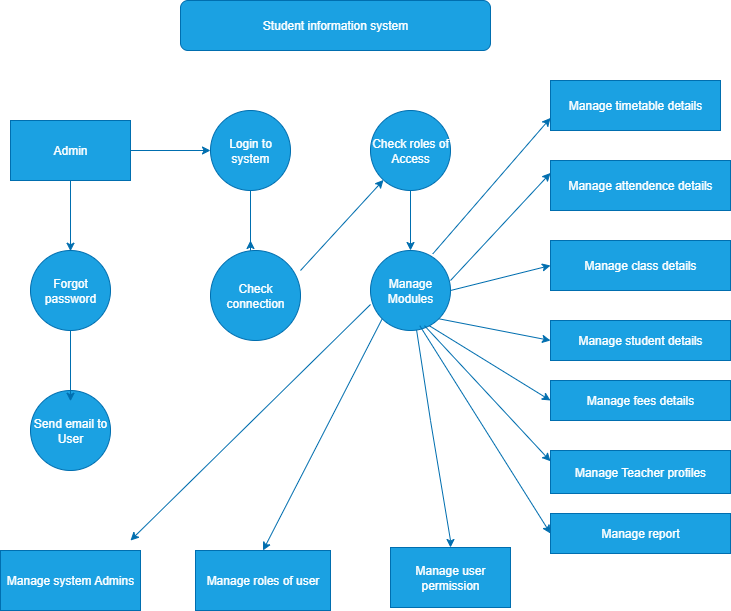

The diagram above was exported from draw.io. Its source (the exported page's mxGraphModel, read from the mxfile embedded in the PNG):
<mxGraphModel dx="1026" dy="596" grid="1" gridSize="10" guides="1" tooltips="1" connect="1" arrows="1" fold="1" page="1" pageScale="1" pageWidth="850" pageHeight="1100" math="0" shadow="0">
  <root>
    <mxCell id="0" />
    <mxCell id="1" parent="0" />
    <mxCell id="y7TZCjcgdmaqw1lJ1EnN-2" value="Student information system" style="rounded=1;whiteSpace=wrap;html=1;fillColor=#1ba1e2;fontColor=#ffffff;strokeColor=#006EAF;" vertex="1" parent="1">
      <mxGeometry x="270" y="140" width="310" height="50" as="geometry" />
    </mxCell>
    <mxCell id="y7TZCjcgdmaqw1lJ1EnN-28" style="edgeStyle=orthogonalEdgeStyle;rounded=0;orthogonalLoop=1;jettySize=auto;html=1;entryX=0;entryY=0.5;entryDx=0;entryDy=0;fillColor=#1ba1e2;strokeColor=#006EAF;" edge="1" parent="1" source="y7TZCjcgdmaqw1lJ1EnN-3" target="y7TZCjcgdmaqw1lJ1EnN-4">
      <mxGeometry relative="1" as="geometry" />
    </mxCell>
    <mxCell id="y7TZCjcgdmaqw1lJ1EnN-3" value="Admin" style="rounded=0;whiteSpace=wrap;html=1;fillColor=#1ba1e2;fontColor=#ffffff;strokeColor=#006EAF;" vertex="1" parent="1">
      <mxGeometry x="100" y="260" width="120" height="60" as="geometry" />
    </mxCell>
    <mxCell id="y7TZCjcgdmaqw1lJ1EnN-27" style="edgeStyle=orthogonalEdgeStyle;rounded=0;orthogonalLoop=1;jettySize=auto;html=1;fillColor=#1ba1e2;strokeColor=#006EAF;" edge="1" parent="1" source="y7TZCjcgdmaqw1lJ1EnN-4">
      <mxGeometry relative="1" as="geometry">
        <mxPoint x="340" y="380" as="targetPoint" />
        <Array as="points">
          <mxPoint x="340" y="390" />
          <mxPoint x="340" y="390" />
        </Array>
      </mxGeometry>
    </mxCell>
    <mxCell id="y7TZCjcgdmaqw1lJ1EnN-4" value="Login to system" style="ellipse;whiteSpace=wrap;html=1;aspect=fixed;fillColor=#1ba1e2;fontColor=#ffffff;strokeColor=#006EAF;" vertex="1" parent="1">
      <mxGeometry x="300" y="250" width="80" height="80" as="geometry" />
    </mxCell>
    <mxCell id="y7TZCjcgdmaqw1lJ1EnN-29" style="edgeStyle=orthogonalEdgeStyle;rounded=0;orthogonalLoop=1;jettySize=auto;html=1;exitX=0.5;exitY=1;exitDx=0;exitDy=0;entryX=0.5;entryY=0;entryDx=0;entryDy=0;fillColor=#1ba1e2;strokeColor=#006EAF;" edge="1" parent="1" source="y7TZCjcgdmaqw1lJ1EnN-5" target="y7TZCjcgdmaqw1lJ1EnN-9">
      <mxGeometry relative="1" as="geometry" />
    </mxCell>
    <mxCell id="y7TZCjcgdmaqw1lJ1EnN-5" value="Check roles of Access" style="ellipse;whiteSpace=wrap;html=1;aspect=fixed;fillColor=#1ba1e2;fontColor=#ffffff;strokeColor=#006EAF;" vertex="1" parent="1">
      <mxGeometry x="460" y="250" width="80" height="80" as="geometry" />
    </mxCell>
    <mxCell id="y7TZCjcgdmaqw1lJ1EnN-6" value="Forgot password" style="ellipse;whiteSpace=wrap;html=1;aspect=fixed;fillColor=#1ba1e2;fontColor=#ffffff;strokeColor=#006EAF;" vertex="1" parent="1">
      <mxGeometry x="120" y="390" width="80" height="80" as="geometry" />
    </mxCell>
    <mxCell id="y7TZCjcgdmaqw1lJ1EnN-7" value="Send email to User" style="ellipse;whiteSpace=wrap;html=1;aspect=fixed;fillColor=#1ba1e2;fontColor=#ffffff;strokeColor=#006EAF;" vertex="1" parent="1">
      <mxGeometry x="120" y="530" width="80" height="80" as="geometry" />
    </mxCell>
    <mxCell id="y7TZCjcgdmaqw1lJ1EnN-8" value="Check connection" style="ellipse;whiteSpace=wrap;html=1;aspect=fixed;fillColor=#1ba1e2;fontColor=#ffffff;strokeColor=#006EAF;" vertex="1" parent="1">
      <mxGeometry x="300" y="390" width="90" height="90" as="geometry" />
    </mxCell>
    <mxCell id="y7TZCjcgdmaqw1lJ1EnN-9" value="Manage Modules" style="ellipse;whiteSpace=wrap;html=1;aspect=fixed;fillColor=#1ba1e2;fontColor=#ffffff;strokeColor=#006EAF;" vertex="1" parent="1">
      <mxGeometry x="460" y="390" width="80" height="80" as="geometry" />
    </mxCell>
    <mxCell id="y7TZCjcgdmaqw1lJ1EnN-10" value="Manage system Admins" style="rounded=0;whiteSpace=wrap;html=1;fillColor=#1ba1e2;fontColor=#ffffff;strokeColor=#006EAF;" vertex="1" parent="1">
      <mxGeometry x="90" y="690" width="140" height="60" as="geometry" />
    </mxCell>
    <mxCell id="y7TZCjcgdmaqw1lJ1EnN-11" value="Manage roles of user" style="rounded=0;whiteSpace=wrap;html=1;fillColor=#1ba1e2;fontColor=#ffffff;strokeColor=#006EAF;" vertex="1" parent="1">
      <mxGeometry x="285" y="690" width="135" height="60" as="geometry" />
    </mxCell>
    <mxCell id="y7TZCjcgdmaqw1lJ1EnN-12" value="Manage user permission" style="rounded=0;whiteSpace=wrap;html=1;fillColor=#1ba1e2;fontColor=#ffffff;strokeColor=#006EAF;" vertex="1" parent="1">
      <mxGeometry x="480" y="687" width="120" height="60" as="geometry" />
    </mxCell>
    <mxCell id="y7TZCjcgdmaqw1lJ1EnN-13" value="Manage timetable details" style="rounded=0;whiteSpace=wrap;html=1;fillColor=#1ba1e2;fontColor=#ffffff;strokeColor=#006EAF;" vertex="1" parent="1">
      <mxGeometry x="640" y="220" width="170" height="50" as="geometry" />
    </mxCell>
    <mxCell id="y7TZCjcgdmaqw1lJ1EnN-14" value="Manage attendence details" style="rounded=0;whiteSpace=wrap;html=1;fillColor=#1ba1e2;fontColor=#ffffff;strokeColor=#006EAF;" vertex="1" parent="1">
      <mxGeometry x="640" y="300" width="180" height="50" as="geometry" />
    </mxCell>
    <mxCell id="y7TZCjcgdmaqw1lJ1EnN-15" value="Manage class details" style="rounded=0;whiteSpace=wrap;html=1;fillColor=#1ba1e2;fontColor=#ffffff;strokeColor=#006EAF;" vertex="1" parent="1">
      <mxGeometry x="640" y="380" width="180" height="50" as="geometry" />
    </mxCell>
    <mxCell id="y7TZCjcgdmaqw1lJ1EnN-16" value="Manage student details" style="rounded=0;whiteSpace=wrap;html=1;fillColor=#1ba1e2;fontColor=#ffffff;strokeColor=#006EAF;" vertex="1" parent="1">
      <mxGeometry x="640" y="460" width="180" height="40" as="geometry" />
    </mxCell>
    <mxCell id="y7TZCjcgdmaqw1lJ1EnN-17" value="Manage fees details" style="rounded=0;whiteSpace=wrap;html=1;fillColor=#1ba1e2;fontColor=#ffffff;strokeColor=#006EAF;" vertex="1" parent="1">
      <mxGeometry x="640" y="520" width="180" height="40" as="geometry" />
    </mxCell>
    <mxCell id="y7TZCjcgdmaqw1lJ1EnN-18" value="Manage Teacher profiles" style="rounded=0;whiteSpace=wrap;html=1;fillColor=#1ba1e2;fontColor=#ffffff;strokeColor=#006EAF;" vertex="1" parent="1">
      <mxGeometry x="640" y="590" width="180" height="43" as="geometry" />
    </mxCell>
    <mxCell id="y7TZCjcgdmaqw1lJ1EnN-19" value="Manage report" style="rounded=0;whiteSpace=wrap;html=1;fillColor=#1ba1e2;fontColor=#ffffff;strokeColor=#006EAF;" vertex="1" parent="1">
      <mxGeometry x="640" y="653" width="180" height="40" as="geometry" />
    </mxCell>
    <mxCell id="y7TZCjcgdmaqw1lJ1EnN-21" value="" style="endArrow=classic;html=1;rounded=0;fillColor=#1ba1e2;strokeColor=#006EAF;" edge="1" parent="1">
      <mxGeometry width="50" height="50" relative="1" as="geometry">
        <mxPoint x="460" y="444" as="sourcePoint" />
        <mxPoint x="220" y="680" as="targetPoint" />
      </mxGeometry>
    </mxCell>
    <mxCell id="y7TZCjcgdmaqw1lJ1EnN-23" value="" style="endArrow=classic;html=1;rounded=0;entryX=0.5;entryY=0;entryDx=0;entryDy=0;exitX=0;exitY=1;exitDx=0;exitDy=0;fillColor=#1ba1e2;strokeColor=#006EAF;" edge="1" parent="1" source="y7TZCjcgdmaqw1lJ1EnN-9" target="y7TZCjcgdmaqw1lJ1EnN-11">
      <mxGeometry width="50" height="50" relative="1" as="geometry">
        <mxPoint x="400" y="610" as="sourcePoint" />
        <mxPoint x="450" y="560" as="targetPoint" />
      </mxGeometry>
    </mxCell>
    <mxCell id="y7TZCjcgdmaqw1lJ1EnN-24" value="" style="endArrow=classic;html=1;rounded=0;entryX=0.5;entryY=0;entryDx=0;entryDy=0;fillColor=#1ba1e2;strokeColor=#006EAF;" edge="1" parent="1" source="y7TZCjcgdmaqw1lJ1EnN-9" target="y7TZCjcgdmaqw1lJ1EnN-12">
      <mxGeometry width="50" height="50" relative="1" as="geometry">
        <mxPoint x="470" y="600" as="sourcePoint" />
        <mxPoint x="520" y="550" as="targetPoint" />
        <Array as="points">
          <mxPoint x="520" y="560" />
          <mxPoint x="540" y="680" />
        </Array>
      </mxGeometry>
    </mxCell>
    <mxCell id="y7TZCjcgdmaqw1lJ1EnN-25" value="" style="endArrow=classic;html=1;rounded=0;fillColor=#1ba1e2;strokeColor=#006EAF;" edge="1" parent="1" source="y7TZCjcgdmaqw1lJ1EnN-6">
      <mxGeometry width="50" height="50" relative="1" as="geometry">
        <mxPoint x="160" y="520" as="sourcePoint" />
        <mxPoint x="160" y="540.7106781186548" as="targetPoint" />
      </mxGeometry>
    </mxCell>
    <mxCell id="y7TZCjcgdmaqw1lJ1EnN-26" value="" style="endArrow=classic;html=1;rounded=0;fillColor=#1ba1e2;strokeColor=#006EAF;" edge="1" parent="1" source="y7TZCjcgdmaqw1lJ1EnN-3">
      <mxGeometry width="50" height="50" relative="1" as="geometry">
        <mxPoint x="160" y="370" as="sourcePoint" />
        <mxPoint x="160" y="390.71067811865476" as="targetPoint" />
      </mxGeometry>
    </mxCell>
    <mxCell id="y7TZCjcgdmaqw1lJ1EnN-30" value="" style="endArrow=classic;html=1;rounded=0;entryX=0;entryY=0.75;entryDx=0;entryDy=0;exitX=0.778;exitY=0.043;exitDx=0;exitDy=0;exitPerimeter=0;fillColor=#1ba1e2;strokeColor=#006EAF;" edge="1" parent="1" source="y7TZCjcgdmaqw1lJ1EnN-9" target="y7TZCjcgdmaqw1lJ1EnN-13">
      <mxGeometry width="50" height="50" relative="1" as="geometry">
        <mxPoint x="520" y="400" as="sourcePoint" />
        <mxPoint x="570" y="350" as="targetPoint" />
      </mxGeometry>
    </mxCell>
    <mxCell id="y7TZCjcgdmaqw1lJ1EnN-31" value="" style="endArrow=classic;html=1;rounded=0;entryX=0;entryY=0.25;entryDx=0;entryDy=0;fillColor=#1ba1e2;strokeColor=#006EAF;" edge="1" parent="1" target="y7TZCjcgdmaqw1lJ1EnN-14">
      <mxGeometry width="50" height="50" relative="1" as="geometry">
        <mxPoint x="540" y="420" as="sourcePoint" />
        <mxPoint x="590" y="370" as="targetPoint" />
      </mxGeometry>
    </mxCell>
    <mxCell id="y7TZCjcgdmaqw1lJ1EnN-32" value="" style="endArrow=classic;html=1;rounded=0;entryX=0;entryY=0.5;entryDx=0;entryDy=0;exitX=1;exitY=0.5;exitDx=0;exitDy=0;fillColor=#1ba1e2;strokeColor=#006EAF;" edge="1" parent="1" source="y7TZCjcgdmaqw1lJ1EnN-9" target="y7TZCjcgdmaqw1lJ1EnN-15">
      <mxGeometry width="50" height="50" relative="1" as="geometry">
        <mxPoint x="540" y="450" as="sourcePoint" />
        <mxPoint x="590" y="400" as="targetPoint" />
      </mxGeometry>
    </mxCell>
    <mxCell id="y7TZCjcgdmaqw1lJ1EnN-33" value="" style="endArrow=classic;html=1;rounded=0;entryX=0;entryY=0.5;entryDx=0;entryDy=0;exitX=1;exitY=1;exitDx=0;exitDy=0;fillColor=#1ba1e2;strokeColor=#006EAF;" edge="1" parent="1" source="y7TZCjcgdmaqw1lJ1EnN-9" target="y7TZCjcgdmaqw1lJ1EnN-16">
      <mxGeometry width="50" height="50" relative="1" as="geometry">
        <mxPoint x="530" y="490" as="sourcePoint" />
        <mxPoint x="580" y="440" as="targetPoint" />
      </mxGeometry>
    </mxCell>
    <mxCell id="y7TZCjcgdmaqw1lJ1EnN-35" value="" style="endArrow=classic;html=1;rounded=0;exitX=0.734;exitY=0.94;exitDx=0;exitDy=0;exitPerimeter=0;entryX=0;entryY=0.5;entryDx=0;entryDy=0;fillColor=#1ba1e2;strokeColor=#006EAF;" edge="1" parent="1" source="y7TZCjcgdmaqw1lJ1EnN-9" target="y7TZCjcgdmaqw1lJ1EnN-17">
      <mxGeometry width="50" height="50" relative="1" as="geometry">
        <mxPoint x="560" y="590" as="sourcePoint" />
        <mxPoint x="610" y="540" as="targetPoint" />
      </mxGeometry>
    </mxCell>
    <mxCell id="y7TZCjcgdmaqw1lJ1EnN-36" value="" style="endArrow=classic;html=1;rounded=0;entryX=0;entryY=0.25;entryDx=0;entryDy=0;exitX=0.675;exitY=0.94;exitDx=0;exitDy=0;exitPerimeter=0;fillColor=#1ba1e2;strokeColor=#006EAF;" edge="1" parent="1" source="y7TZCjcgdmaqw1lJ1EnN-9" target="y7TZCjcgdmaqw1lJ1EnN-18">
      <mxGeometry width="50" height="50" relative="1" as="geometry">
        <mxPoint x="540" y="580" as="sourcePoint" />
        <mxPoint x="590" y="530" as="targetPoint" />
      </mxGeometry>
    </mxCell>
    <mxCell id="y7TZCjcgdmaqw1lJ1EnN-37" value="" style="endArrow=classic;html=1;rounded=0;entryX=0;entryY=0.5;entryDx=0;entryDy=0;exitX=0.616;exitY=0.94;exitDx=0;exitDy=0;exitPerimeter=0;fillColor=#1ba1e2;strokeColor=#006EAF;" edge="1" parent="1" source="y7TZCjcgdmaqw1lJ1EnN-9" target="y7TZCjcgdmaqw1lJ1EnN-19">
      <mxGeometry width="50" height="50" relative="1" as="geometry">
        <mxPoint x="540" y="620" as="sourcePoint" />
        <mxPoint x="590" y="570" as="targetPoint" />
      </mxGeometry>
    </mxCell>
    <mxCell id="y7TZCjcgdmaqw1lJ1EnN-40" value="" style="endArrow=classic;html=1;rounded=0;fillColor=#1ba1e2;strokeColor=#006EAF;" edge="1" parent="1" target="y7TZCjcgdmaqw1lJ1EnN-5">
      <mxGeometry width="50" height="50" relative="1" as="geometry">
        <mxPoint x="390" y="410" as="sourcePoint" />
        <mxPoint x="440" y="360" as="targetPoint" />
      </mxGeometry>
    </mxCell>
  </root>
</mxGraphModel>